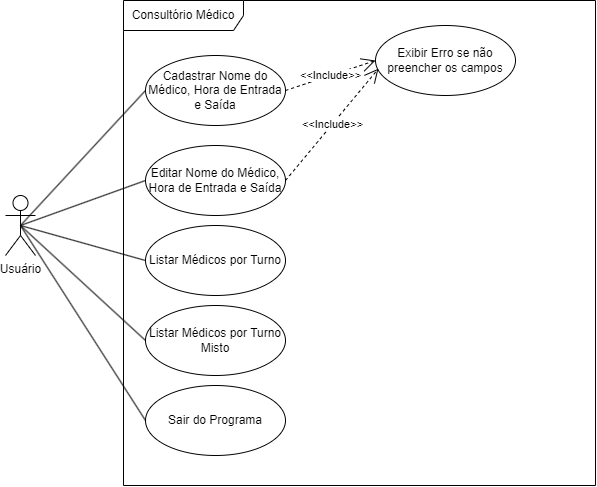

The diagram above was exported from draw.io. Its source (the exported page's mxGraphModel, read from the mxfile embedded in the PNG):
<mxGraphModel dx="989" dy="542" grid="1" gridSize="10" guides="1" tooltips="1" connect="1" arrows="1" fold="1" page="1" pageScale="1" pageWidth="827" pageHeight="1169" math="0" shadow="0">
  <root>
    <mxCell id="0" />
    <mxCell id="1" parent="0" />
    <mxCell id="W3DO5zCuJLQ6r5g6GOr_-1" value="Consultório Médico" style="shape=umlFrame;whiteSpace=wrap;html=1;pointerEvents=0;width=120;height=30;" vertex="1" parent="1">
      <mxGeometry x="218" y="145" width="472" height="485" as="geometry" />
    </mxCell>
    <mxCell id="W3DO5zCuJLQ6r5g6GOr_-2" value="Usuário&lt;div&gt;&lt;br&gt;&lt;/div&gt;" style="shape=umlActor;verticalLabelPosition=bottom;verticalAlign=top;html=1;" vertex="1" parent="1">
      <mxGeometry x="100" y="340" width="30" height="60" as="geometry" />
    </mxCell>
    <mxCell id="W3DO5zCuJLQ6r5g6GOr_-3" value="Cadastrar Nome do Médico, Hora de Entrada e Saída" style="ellipse;whiteSpace=wrap;html=1;" vertex="1" parent="1">
      <mxGeometry x="240" y="200" width="140" height="70" as="geometry" />
    </mxCell>
    <mxCell id="W3DO5zCuJLQ6r5g6GOr_-4" value="Exibir Erro se não preencher os campos" style="ellipse;whiteSpace=wrap;html=1;" vertex="1" parent="1">
      <mxGeometry x="470" y="170" width="140" height="70" as="geometry" />
    </mxCell>
    <mxCell id="W3DO5zCuJLQ6r5g6GOr_-5" value="&amp;lt;&amp;lt;Include&amp;gt;&amp;gt;" style="endArrow=open;endSize=12;dashed=1;html=1;rounded=0;entryX=0;entryY=0.5;entryDx=0;entryDy=0;exitX=1;exitY=0.5;exitDx=0;exitDy=0;" edge="1" parent="1" source="W3DO5zCuJLQ6r5g6GOr_-3" target="W3DO5zCuJLQ6r5g6GOr_-4">
      <mxGeometry x="0.0032" width="160" relative="1" as="geometry">
        <mxPoint x="370" y="280" as="sourcePoint" />
        <mxPoint x="530" y="280" as="targetPoint" />
        <mxPoint as="offset" />
      </mxGeometry>
    </mxCell>
    <mxCell id="W3DO5zCuJLQ6r5g6GOr_-6" value="Editar Nome do Médico, Hora de Entrada e Saída" style="ellipse;whiteSpace=wrap;html=1;" vertex="1" parent="1">
      <mxGeometry x="240" y="290" width="140" height="70" as="geometry" />
    </mxCell>
    <mxCell id="W3DO5zCuJLQ6r5g6GOr_-7" value="&amp;lt;&amp;lt;Include&amp;gt;&amp;gt;" style="endArrow=open;endSize=12;dashed=1;html=1;rounded=0;entryX=0.021;entryY=0.617;entryDx=0;entryDy=0;exitX=1;exitY=0.5;exitDx=0;exitDy=0;entryPerimeter=0;" edge="1" parent="1" source="W3DO5zCuJLQ6r5g6GOr_-6" target="W3DO5zCuJLQ6r5g6GOr_-4">
      <mxGeometry x="0.0032" width="160" relative="1" as="geometry">
        <mxPoint x="390" y="245" as="sourcePoint" />
        <mxPoint x="480" y="215" as="targetPoint" />
        <mxPoint as="offset" />
      </mxGeometry>
    </mxCell>
    <mxCell id="W3DO5zCuJLQ6r5g6GOr_-8" value="Listar Médicos por Turno" style="ellipse;whiteSpace=wrap;html=1;" vertex="1" parent="1">
      <mxGeometry x="240" y="370" width="140" height="70" as="geometry" />
    </mxCell>
    <mxCell id="W3DO5zCuJLQ6r5g6GOr_-9" value="Listar Médicos por Turno Misto" style="ellipse;whiteSpace=wrap;html=1;" vertex="1" parent="1">
      <mxGeometry x="240" y="450" width="140" height="70" as="geometry" />
    </mxCell>
    <mxCell id="W3DO5zCuJLQ6r5g6GOr_-10" value="Sair do Programa" style="ellipse;whiteSpace=wrap;html=1;" vertex="1" parent="1">
      <mxGeometry x="240" y="530" width="140" height="70" as="geometry" />
    </mxCell>
    <mxCell id="W3DO5zCuJLQ6r5g6GOr_-15" value="" style="endArrow=none;endFill=0;endSize=12;html=1;rounded=0;exitX=0.5;exitY=0.5;exitDx=0;exitDy=0;exitPerimeter=0;entryX=0;entryY=0.5;entryDx=0;entryDy=0;" edge="1" parent="1" source="W3DO5zCuJLQ6r5g6GOr_-2" target="W3DO5zCuJLQ6r5g6GOr_-3">
      <mxGeometry width="160" relative="1" as="geometry">
        <mxPoint x="160" y="440" as="sourcePoint" />
        <mxPoint x="320" y="440" as="targetPoint" />
      </mxGeometry>
    </mxCell>
    <mxCell id="W3DO5zCuJLQ6r5g6GOr_-16" value="" style="endArrow=none;endFill=0;endSize=12;html=1;rounded=0;exitX=0.5;exitY=0.5;exitDx=0;exitDy=0;exitPerimeter=0;entryX=0;entryY=0.5;entryDx=0;entryDy=0;" edge="1" parent="1" source="W3DO5zCuJLQ6r5g6GOr_-2" target="W3DO5zCuJLQ6r5g6GOr_-6">
      <mxGeometry width="160" relative="1" as="geometry">
        <mxPoint x="155" y="380" as="sourcePoint" />
        <mxPoint x="250" y="245" as="targetPoint" />
      </mxGeometry>
    </mxCell>
    <mxCell id="W3DO5zCuJLQ6r5g6GOr_-17" value="" style="endArrow=none;endFill=0;endSize=12;html=1;rounded=0;exitX=0.5;exitY=0.5;exitDx=0;exitDy=0;exitPerimeter=0;entryX=0;entryY=0.5;entryDx=0;entryDy=0;" edge="1" parent="1" source="W3DO5zCuJLQ6r5g6GOr_-2" target="W3DO5zCuJLQ6r5g6GOr_-8">
      <mxGeometry width="160" relative="1" as="geometry">
        <mxPoint x="165" y="390" as="sourcePoint" />
        <mxPoint x="250" y="335" as="targetPoint" />
      </mxGeometry>
    </mxCell>
    <mxCell id="W3DO5zCuJLQ6r5g6GOr_-18" value="" style="endArrow=none;endFill=0;endSize=12;html=1;rounded=0;exitX=0.5;exitY=0.5;exitDx=0;exitDy=0;exitPerimeter=0;entryX=0;entryY=0.5;entryDx=0;entryDy=0;" edge="1" parent="1" source="W3DO5zCuJLQ6r5g6GOr_-2" target="W3DO5zCuJLQ6r5g6GOr_-9">
      <mxGeometry width="160" relative="1" as="geometry">
        <mxPoint x="175" y="400" as="sourcePoint" />
        <mxPoint x="250" y="415" as="targetPoint" />
      </mxGeometry>
    </mxCell>
    <mxCell id="W3DO5zCuJLQ6r5g6GOr_-19" value="" style="endArrow=none;endFill=0;endSize=12;html=1;rounded=0;exitX=0.5;exitY=0.5;exitDx=0;exitDy=0;exitPerimeter=0;entryX=0;entryY=0.5;entryDx=0;entryDy=0;" edge="1" parent="1" source="W3DO5zCuJLQ6r5g6GOr_-2" target="W3DO5zCuJLQ6r5g6GOr_-10">
      <mxGeometry width="160" relative="1" as="geometry">
        <mxPoint x="185" y="410" as="sourcePoint" />
        <mxPoint x="250" y="495" as="targetPoint" />
      </mxGeometry>
    </mxCell>
  </root>
</mxGraphModel>